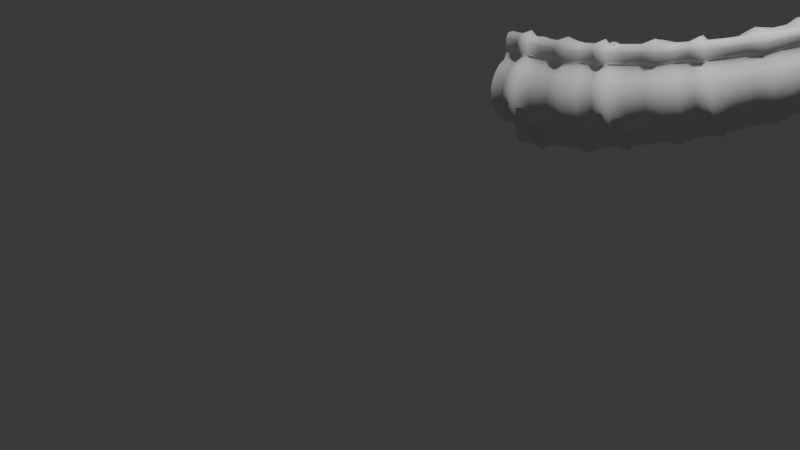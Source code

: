 # Source: 1.blend  (saved by Blender 4.4.30; exported with 4.5.12 LTS)
import bpy
from mathutils import Matrix  # noqa: F401  (used for matrix-valued properties, if any)

bpy.ops.wm.read_factory_settings(use_empty=True)
scene = bpy.context.scene
scene.name = 'Scene'

# ---- collections
col_collection = bpy.data.collections.new('Collection'); scene.collection.children.link(col_collection)

# ---- world
world_world = bpy.data.worlds.new('World'); scene.world = world_world
world_world.use_nodes = True; world_world.node_tree.nodes.clear()
_N = world_world.node_tree.nodes; _L = world_world.node_tree.links
n0 = _N.new('ShaderNodeOutputWorld'); n0.name = 'World Output'; n0.location = (300, 300)
n1 = _N.new('ShaderNodeBackground'); n1.name = 'Background'; n1.location = (10, 300)
n1.inputs[0].default_value = (0.05088, 0.05088, 0.05088, 1.0)
_L.new(n1.outputs[0], n0.inputs[0])
n0.is_active_output = True
world_world.color = (0.05088, 0.05088, 0.05088)
world_world.sun_shadow_jitter_overblur = 0.0

# ---- cameras
cam_camera = bpy.data.cameras.new('Camera')
cam_camera.clip_end = 100.0
cam_camera.ortho_scale = 7.314

# ---- lights
light_light = bpy.data.lights.new('Light', 'POINT')
light_light.energy = 1000.0
light_light.shadow_soft_size = 0.1

# ---- meshes
me_cylinder = bpy.data.meshes.new('Cylinder')
me_cylinder.from_pydata([(1.0, -0.1437, 0.8138), (-1.0, -0.1437, 0.8138), (-1.0, 1.0, 0.0), (1.0, 1.0, 0.0), (-1.0, 0.9808, -0.1951), (1.0, 0.9808, -0.1951), (-1.0, 0.9239, -0.3827), (1.0, 0.9239, -0.3827), (-1.0, 0.8315, -0.5556), (1.0, 0.8315, -0.5556), (-1.0, 0.7071, -0.7071), (1.0, 0.7071, -0.7071), (-1.0, 0.5556, -0.8315), (1.0, 0.5556, -0.8315), (-1.0, 0.3827, -0.9239), (1.0, 0.3827, -0.9239), (-1.0, 0.1951, -0.9808), (1.0, 0.1951, -0.9808), (-1.0, -0.2393, -0.6628), (1.0, -0.2393, -0.6628), (-1.0, -0.3988, -0.5968), (1.0, -0.3988, -0.5968), (-1.0, -0.5075, -0.5075), (1.0, -0.5075, -0.5075), (-1.0, -0.5968, -0.3988), (1.0, -0.5968, -0.3988), (-1.0, -0.6631, -0.2747), (1.0, -0.6631, -0.2747), (-1.0, -0.7039, -0.14), (1.0, -0.7039, -0.14), (-1.0, -0.7177, 5.381e-09), (1.0, -0.7177, 5.381e-09), (-1.0, -0.7039, 0.14), (1.0, -0.7039, 0.14), (-1.0, -0.6631, 0.2747), (1.0, -0.6631, 0.2747), (-1.0, -0.5968, 0.3988), (1.0, -0.5968, 0.3988), (-1.0, -0.5075, 0.5075), (1.0, -0.5075, 0.5075), (-1.0, -0.3988, 0.5968), (1.0, -0.3988, 0.5968), (-1.0, -0.2393, 0.6628), (1.0, -0.2393, 0.6628), (-1.0, 0.1951, 0.9808), (1.0, 0.1951, 0.9808), (-1.0, 0.3827, 0.9239), (1.0, 0.3827, 0.9239), (-1.0, 0.5556, 0.8315), (1.0, 0.5556, 0.8315), (-1.0, 0.7071, 0.7071), (1.0, 0.7071, 0.7071), (-1.0, 0.8315, 0.5556), (1.0, 0.8315, 0.5556), (-1.0, 0.9239, 0.3827), (1.0, 0.9239, 0.3827), (-1.0, 0.9808, 0.1951), (1.0, 0.9808, 0.1951), (-1.0, -0.1437, -0.8138), (1.0, -0.1437, -0.8138), (-1.0, 0.06235, -1.158), (-1.0, -0.06235, -1.158), (1.0, -0.06235, -1.158), (1.0, 0.06235, -1.158), (-1.0, -0.1327, -1.064), (-1.0, -0.1645, -0.8814), (1.0, -0.1645, -0.8814), (1.0, -0.1327, -1.064), (-1.0, -0.1645, 0.8814), (-1.0, -0.1327, 1.064), (1.0, -0.1327, 1.064), (1.0, -0.1645, 0.8814), (-1.0, -0.06235, 1.158), (-1.0, 0.06235, 1.158), (1.0, 0.06235, 1.158), (1.0, -0.06235, 1.158), (-0.3682, 0.1951, -0.9808), (0.3682, 0.1951, -0.9808), (-5.96e-08, 0.1951, -0.9808), (-0.3682, 0.3827, -0.9239), (0.3682, 0.3827, -0.9239), (0.6477, -0.2357, -0.8261), (-0.3682, 0.5556, -0.8315), (0.3682, 0.5556, -0.8315), (0.6477, -0.4465, -0.6764), (-0.3682, 0.7071, -0.7071), (0.3682, 0.7071, -0.7071), (0.6477, -0.2991, -0.7338), (-0.3682, 0.8315, -0.5556), (0.3682, 0.8315, -0.5556), (0.6477, 1.072, 0.2132), (-0.3682, 0.9239, -0.3827), (0.3682, 0.9239, -0.3827), (0.6477, 1.093, -2.213e-10), (-0.3682, 0.9808, -0.1951), (0.3682, 0.9808, -0.1951), (0.6477, 1.072, -0.2132), (0.3682, 1.0, 0.0), (-0.3682, 1.0, 0.0), (0.6477, 1.01, -0.4182), (-0.3682, -0.2393, -0.6628), (0.3682, -0.2393, -0.6628), (-5.96e-08, -0.2393, -0.6628), (-0.3682, -0.3988, -0.5968), (0.3682, -0.3988, -0.5968), (0.0, -0.3988, -0.5968), (-0.3682, -0.5075, -0.5075), (0.3682, -0.5075, -0.5075), (-5.96e-08, -0.5075, -0.5075), (-0.3682, -0.5968, -0.3988), (0.3682, -0.5968, -0.3988), (0.0, -0.5968, -0.3988), (-0.3682, -0.6631, -0.2747), (0.3682, -0.6631, -0.2747), (0.0, -0.6631, -0.2747), (-0.3682, -0.7039, -0.14), (0.3682, -0.7039, -0.14), (0.0, -0.7039, -0.14), (-0.3682, -0.7177, 5.381e-09), (0.3682, -0.7177, 5.381e-09), (0.0, -0.7177, 5.381e-09), (-0.3682, -0.7039, 0.14), (0.3682, -0.7039, 0.14), (0.0, -0.7039, 0.14), (-0.3682, -0.6631, 0.2747), (0.3682, -0.6631, 0.2747), (0.0, -0.6631, 0.2747), (-0.3682, -0.5968, 0.3988), (0.3682, -0.5968, 0.3988), (0.0, -0.5968, 0.3988), (-0.3682, -0.5075, 0.5075), (0.3682, -0.5075, 0.5075), (0.0, -0.5075, 0.5075), (-0.3682, -0.3988, 0.5968), (0.3682, -0.3988, 0.5968), (0.0, -0.3988, 0.5968), (-0.3682, -0.2393, 0.6628), (0.3682, -0.2393, 0.6628), (0.0, -0.2393, 0.6628), (-0.3682, 0.1951, 0.9808), (0.3682, 0.1951, 0.9808), (0.0, 0.1951, 0.9808), (-0.3682, -0.1437, -0.8138), (0.3682, -0.1437, -0.8138), (-5.96e-08, -0.1437, -0.8138), (-0.3682, 0.3827, 0.9239), (0.3682, 0.3827, 0.9239), (0.6477, 0.9087, -0.6072), (-0.3682, 0.5556, 0.8315), (0.3682, 0.5556, 0.8315), (0.6477, 0.7728, -0.7728), (-0.3682, 0.7071, 0.7071), (0.3682, 0.7071, 0.7071), (0.6477, 0.6072, -0.9087), (0.3682, -0.1437, 0.8138), (-0.3682, -0.1437, 0.8138), (0.0, -0.1437, 0.8138), (-0.3682, 0.8315, 0.5556), (0.3682, 0.8315, 0.5556), (0.6477, 0.4182, -1.01), (-0.3682, 0.9239, 0.3827), (0.3682, 0.9239, 0.3827), (0.6477, 0.1039, -1.241), (-0.3682, 0.9808, 0.1951), (0.3682, 0.9808, 0.1951), (0.6477, 0.2484, -1.057), (0.3682, -0.06235, -1.158), (-0.3682, -0.06235, -1.158), (-5.96e-08, -0.06235, -1.158), (0.3682, 0.06235, -1.158), (-0.3682, 0.06235, -1.158), (0.0, 0.06235, -1.158), (0.3682, -0.1645, -0.8814), (-0.3682, -0.1645, -0.8814), (-5.96e-08, -0.1645, -0.8814), (-0.3682, -0.1327, -1.064), (0.3682, -0.1327, -1.064), (0.0, -0.1327, -1.064), (0.3682, -0.1327, 1.064), (-0.3682, -0.1327, 1.064), (0.0, -0.1327, 1.064), (-0.3682, -0.1645, 0.8814), (0.3682, -0.1645, 0.8814), (5.96e-08, -0.1645, 0.8814), (0.3682, 0.06235, 1.158), (-0.3682, 0.06235, 1.158), (0.0, 0.06235, 1.158), (-0.3682, -0.06235, 1.158), (0.3682, -0.06235, 1.158), (5.96e-08, -0.06235, 1.158), (-0.1894, 0.3515, -0.8485), (0.1894, 0.3515, -0.8485), (-5.811e-08, 0.2139, -0.9485), (-0.1894, 0.5103, -0.7637), (0.1894, 0.5103, -0.7637), (-0.1894, 0.6494, -0.6494), (0.1894, 0.6494, -0.6494), (-0.1894, 0.7637, -0.5103), (0.1894, 0.7637, -0.5103), (-0.1894, 0.8485, -0.3515), (0.1894, 0.8485, -0.3515), (-0.1894, 0.9008, -0.1792), (0.1894, 0.9008, -0.1792), (0.1894, 0.9185, 7.773e-10), (-0.1894, 0.9185, 7.773e-10), (0.1894, 0.3515, 0.8485), (-0.1894, 0.3515, 0.8485), (-1.491e-09, 0.2139, 0.9485), (-0.1894, 0.5103, 0.7637), (0.1894, 0.5103, 0.7637), (-0.1894, 0.6494, 0.6494), (0.1894, 0.6494, 0.6494), (-0.1894, 0.7637, 0.5103), (0.1894, 0.7637, 0.5103), (-0.1894, 0.8485, 0.3515), (0.1894, 0.8485, 0.3515), (-0.1894, 0.9008, 0.1792), (0.1894, 0.9008, 0.1792), (0.6477, -0.5732, -0.5732), (0.6477, -0.674, -0.4503), (0.6477, -0.7489, -0.3102), (0.6477, -0.795, -0.1581), (0.6477, -0.8106, 4.496e-09), (0.6477, -0.795, 0.1581), (0.6477, -0.7489, 0.3102), (0.6477, -0.674, 0.4503), (0.6477, -0.5732, 0.5732), (0.6477, -0.4465, 0.6764), (0.6477, -0.2991, 0.7338), (0.6477, -0.2357, 0.8261), (0.6477, 0.2484, 1.057), (0.6477, 0.4182, 1.01), (0.6477, 0.1039, 1.241), (0.6477, -0.2572, -0.8755), (0.6477, 0.6072, 0.9087), (0.6477, 0.7728, 0.7728), (0.6477, 0.9087, 0.6072), (0.6477, -0.2572, 0.8755), (0.6477, 1.01, 0.4182), (0.6477, -0.1039, -1.241), (0.6477, -0.218, -1.101), (0.6477, -0.218, 1.101), (0.6477, -0.1039, 1.241), (-0.6841, 0.3827, -0.9239), (-0.6841, 0.1951, -0.9808), (-0.6841, 0.06235, -1.158), (-0.6841, 0.5556, -0.8315), (-0.6841, 0.7071, -0.7071), (-0.6841, 0.8315, -0.5556), (-0.6841, 0.9239, -0.3827), (-0.6841, 0.9808, -0.1951), (-0.6841, 1.0, 0.0), (-0.6841, 0.9808, 0.1951), (-0.6841, -0.1437, -0.8138), (-0.6841, -0.2393, -0.6628), (-0.6841, -0.3988, -0.5968), (-0.6841, -0.5075, -0.5075), (-0.6841, -0.5968, -0.3988), (-0.6841, -0.6631, -0.2747), (-0.6841, -0.7039, -0.14), (-0.6841, -0.7177, 5.381e-09), (-0.6841, -0.7039, 0.14), (-0.6841, -0.6631, 0.2747), (-0.6841, -0.5968, 0.3988), (-0.6841, -0.5075, 0.5075), (-0.6841, -0.3988, 0.5968), (-0.6841, -0.2393, 0.6628), (-0.6841, -0.1437, 0.8138), (-0.6841, 0.06235, 1.158), (-0.6841, 0.1951, 0.9808), (-0.6841, 0.3827, 0.9239), (-0.6841, -0.1645, -0.8814), (-0.6841, 0.5556, 0.8315), (-0.6841, 0.7071, 0.7071), (-0.6841, 0.8315, 0.5556), (-0.6841, -0.1645, 0.8814), (-0.6841, 0.9239, 0.3827), (-0.6841, -0.06235, -1.158), (-0.6841, -0.1327, -1.064), (-0.6841, -0.1327, 1.064), (-0.6841, -0.06235, 1.158), (-0.4322, 0.4182, -1.01), (-0.4322, 0.6072, -0.9087), (-0.4322, 0.7728, -0.7728), (-0.4322, 0.9087, -0.6072), (-0.4322, 1.01, -0.4182), (-0.4322, 1.072, -0.2132), (-0.4322, 1.093, -1.328e-09), (-0.4322, 1.072, 0.2132), (-0.4322, -0.2357, -0.8261), (-0.4322, 0.1039, 1.241), (-0.4322, -0.2572, -0.8755), (-0.4322, -0.1039, -1.241), (-0.4322, -0.218, 1.101), (-0.4322, 0.2484, -1.057), (-0.4322, 0.1039, -1.241), (-0.4322, -0.2991, -0.7338), (-0.4322, -0.4465, -0.6764), (-0.4322, -0.5732, -0.5732), (-0.4322, -0.674, -0.4503), (-0.4322, -0.7489, -0.3102), (-0.4322, -0.795, -0.1581), (-0.4322, -0.8106, 2.505e-09), (-0.4322, -0.795, 0.1581), (-0.4322, -0.7489, 0.3102), (-0.4322, -0.674, 0.4503), (-0.4322, -0.5732, 0.5732), (-0.4322, -0.4465, 0.6764), (-0.4322, -0.2991, 0.7338), (-0.4322, -0.2357, 0.8261), (-0.4322, 0.2484, 1.057), (-0.4322, 0.4182, 1.01), (-0.4322, 0.6072, 0.9087), (-0.4322, 0.7728, 0.7728), (-0.4322, 0.9087, 0.6072), (-0.4322, -0.2572, 0.8755), (-0.4322, 1.01, 0.4182), (-0.4322, -0.218, -1.101), (-0.4322, -0.1039, 1.241)], [], [(90, 57, 3, 93), (287, 98, 94, 286), (286, 94, 91, 285), (285, 91, 88, 284), (284, 88, 85, 283), (283, 85, 82, 282), (282, 82, 79, 281), (239, 166, 169, 162), (311, 145, 148, 312), (297, 103, 106, 298), (289, 142, 100, 296), (218, 23, 25, 219), (298, 106, 109, 299), (299, 109, 112, 300), (300, 112, 115, 301), (301, 115, 118, 302), (302, 118, 121, 303), (303, 121, 124, 304), (305, 127, 130, 306), (306, 130, 133, 307), (307, 133, 136, 308), (308, 136, 155, 309), (241, 178, 182, 237), (291, 173, 142, 289), (159, 15, 17, 165), (310, 139, 145, 311), (312, 148, 151, 313), (313, 151, 157, 314), (309, 155, 181, 315), (316, 160, 163, 288), (314, 157, 160, 316), (292, 167, 175, 317), (288, 163, 98, 287), (290, 185, 139, 310), (239, 62, 67, 240), (233, 172, 176, 240), (241, 70, 75, 242), (232, 184, 188, 242), (294, 76, 170, 295), (268, 73, 72, 280), (293, 179, 187, 318), (271, 65, 64, 278), (228, 43, 0, 229), (87, 19, 21, 84), (238, 55, 57, 90), (229, 0, 71, 237), (236, 53, 55, 238), (235, 51, 53, 236), (234, 49, 51, 235), (231, 47, 49, 234), (232, 74, 45, 230), (230, 45, 47, 231), (279, 69, 68, 275), (227, 41, 43, 228), (226, 39, 41, 227), (225, 37, 39, 226), (224, 35, 37, 225), (304, 124, 127, 305), (223, 33, 35, 224), (222, 31, 33, 223), (221, 29, 31, 222), (220, 27, 29, 221), (219, 25, 27, 220), (84, 21, 23, 218), (81, 59, 19, 87), (296, 100, 103, 297), (233, 66, 59, 81), (277, 61, 60, 245), (165, 17, 63, 162), (153, 13, 15, 159), (150, 11, 13, 153), (147, 9, 11, 150), (99, 7, 9, 147), (96, 5, 7, 99), (93, 3, 5, 96), (77, 169, 171, 78), (78, 171, 170, 76), (185, 187, 189, 186), (186, 189, 188, 184), (179, 181, 183, 180), (180, 183, 182, 178), (173, 175, 177, 174), (174, 177, 176, 172), (167, 170, 171, 168), (168, 171, 169, 166), (137, 154, 156, 138), (138, 156, 155, 136), (216, 204, 98, 163), (140, 146, 205, 207, 141), (214, 216, 163, 160), (97, 93, 96, 95), (154, 182, 183, 156), (156, 183, 181, 155), (212, 214, 160, 157), (161, 164, 217, 215), (210, 212, 157, 151), (158, 161, 215, 213), (208, 210, 151, 148), (152, 158, 213, 211), (206, 208, 148, 145), (141, 207, 206, 145, 139), (146, 149, 209, 205), (149, 152, 211, 209), (184, 140, 141, 186), (186, 141, 139, 185), (178, 188, 189, 180), (180, 189, 187, 179), (134, 137, 138, 135), (135, 138, 136, 133), (131, 134, 135, 132), (132, 135, 133, 130), (128, 131, 132, 129), (129, 132, 130, 127), (125, 128, 129, 126), (126, 129, 127, 124), (122, 125, 126, 123), (123, 126, 124, 121), (119, 122, 123, 120), (120, 123, 121, 118), (116, 119, 120, 117), (117, 120, 118, 115), (113, 116, 117, 114), (114, 117, 115, 112), (110, 113, 114, 111), (111, 114, 112, 109), (107, 110, 111, 108), (108, 111, 109, 106), (104, 107, 108, 105), (105, 108, 106, 103), (101, 104, 105, 102), (102, 105, 103, 100), (143, 101, 102, 144), (144, 102, 100, 142), (172, 143, 144, 174), (174, 144, 142, 173), (166, 176, 177, 168), (168, 177, 175, 167), (190, 192, 78, 76, 79), (193, 190, 79, 82), (80, 77, 78, 192, 191), (86, 83, 194, 196), (195, 193, 82, 85), (89, 86, 196, 198), (197, 195, 85, 88), (92, 89, 198, 200), (199, 197, 88, 91), (95, 92, 200, 202), (201, 199, 91, 94), (97, 95, 202, 203), (204, 201, 94, 98), (164, 97, 203, 217), (281, 79, 76, 294), (190, 191, 192), (205, 206, 207), (204, 216, 217, 203), (216, 214, 215, 217), (214, 212, 213, 215), (212, 210, 211, 213), (210, 208, 209, 211), (208, 206, 205, 209), (190, 193, 194, 191), (193, 195, 196, 194), (195, 197, 198, 196), (197, 199, 200, 198), (199, 201, 202, 200), (201, 204, 203, 202), (83, 80, 191, 194), (95, 96, 99, 92), (92, 99, 147, 89), (89, 147, 150, 86), (86, 150, 153, 83), (83, 153, 159, 80), (77, 165, 162, 169), (172, 233, 81, 143), (143, 81, 87, 101), (104, 84, 218, 107), (110, 219, 220, 113), (113, 220, 221, 116), (116, 221, 222, 119), (119, 222, 223, 122), (122, 223, 224, 125), (125, 224, 225, 128), (128, 225, 226, 131), (131, 226, 227, 134), (134, 227, 228, 137), (140, 230, 231, 146), (184, 232, 230, 140), (146, 231, 234, 149), (149, 234, 235, 152), (152, 235, 236, 158), (158, 236, 238, 161), (154, 229, 237, 182), (161, 238, 90, 164), (101, 87, 84, 104), (137, 228, 229, 154), (74, 232, 242, 75), (178, 241, 242, 188), (66, 233, 240, 67), (166, 239, 240, 176), (80, 159, 165, 77), (70, 241, 237, 71), (107, 218, 219, 110), (62, 239, 162, 63), (164, 90, 93, 97), (14, 243, 244, 16), (292, 277, 245, 295), (18, 254, 255, 20), (34, 262, 263, 36), (293, 279, 275, 315), (291, 271, 278, 317), (69, 279, 280, 72), (290, 268, 280, 318), (16, 244, 245, 60), (73, 268, 269, 44), (56, 252, 251, 2), (61, 277, 278, 64), (52, 274, 276, 54), (54, 276, 252, 56), (1, 267, 275, 68), (50, 273, 274, 52), (48, 272, 273, 50), (44, 269, 270, 46), (65, 271, 253, 58), (42, 266, 267, 1), (40, 265, 266, 42), (38, 264, 265, 40), (36, 263, 264, 38), (32, 261, 262, 34), (30, 260, 261, 32), (28, 259, 260, 30), (26, 258, 259, 28), (24, 257, 258, 26), (22, 256, 257, 24), (58, 253, 254, 18), (20, 255, 256, 22), (46, 270, 272, 48), (12, 246, 243, 14), (10, 247, 246, 12), (8, 248, 247, 10), (6, 249, 248, 8), (4, 250, 249, 6), (2, 251, 250, 4), (185, 290, 318, 187), (173, 291, 317, 175), (179, 293, 315, 181), (167, 292, 295, 170), (243, 281, 294, 244), (254, 296, 297, 255), (262, 304, 305, 263), (279, 293, 318, 280), (244, 294, 295, 245), (268, 290, 310, 269), (252, 288, 287, 251), (277, 292, 317, 278), (274, 314, 316, 276), (276, 316, 288, 252), (267, 309, 315, 275), (273, 313, 314, 274), (272, 312, 313, 273), (269, 310, 311, 270), (271, 291, 289, 253), (266, 308, 309, 267), (265, 307, 308, 266), (264, 306, 307, 265), (263, 305, 306, 264), (261, 303, 304, 262), (260, 302, 303, 261), (259, 301, 302, 260), (258, 300, 301, 259), (257, 299, 300, 258), (256, 298, 299, 257), (253, 289, 296, 254), (255, 297, 298, 256), (270, 311, 312, 272), (246, 282, 281, 243), (247, 283, 282, 246), (248, 284, 283, 247), (249, 285, 284, 248), (250, 286, 285, 249), (251, 287, 286, 250)])
me_cylinder.polygons.foreach_set('use_smooth', [True] * 280)
_uv = me_cylinder.uv_layers.new(name='UVMap')
_uv.uv.foreach_set('vector', [0.03125, 0.9119, 0.03125, 1.0, 0.0, 1.0, 0.0, 0.9119, 1.0, 0.642, 1.0, 0.658, 0.9688, 0.658, 0.9688, 0.642, 0.9688, 0.642, 0.9688, 0.658, 0.9375, 0.658, 0.9375, 0.642, 0.9375, 0.642, 0.9375, 0.658, 0.9062, 0.658, 0.9063, 0.642, 0.9063, 0.642, 0.9062, 0.658, 0.875, 0.658, 0.875, 0.642, 0.875, 0.642, 0.875, 0.658, 0.8438, 0.658, 0.8438, 0.642, 0.8438, 0.642, 0.8438, 0.658, 0.8125, 0.658, 0.8125, 0.642, 0.74, 0.9119, 0.74, 0.842, 0.76, 0.842, 0.76, 0.9119, 0.1875, 0.642, 0.1875, 0.658, 0.1562, 0.658, 0.1562, 0.642, 0.6562, 0.642, 0.6562, 0.658, 0.625, 0.658, 0.625, 0.642, 0.7031, 0.642, 0.7031, 0.658, 0.6875, 0.658, 0.6875, 0.642, 0.625, 0.9119, 0.625, 1.0, 0.5938, 1.0, 0.5938, 0.9119, 0.625, 0.642, 0.625, 0.658, 0.5938, 0.658, 0.5938, 0.642, 0.5938, 0.642, 0.5938, 0.658, 0.5625, 0.658, 0.5625, 0.642, 0.5625, 0.642, 0.5625, 0.658, 0.5312, 0.658, 0.5312, 0.642, 0.5312, 0.642, 0.5312, 0.658, 0.5, 0.658, 0.5, 0.642, 0.5, 0.642, 0.5, 0.658, 0.4688, 0.658, 0.4688, 0.642, 0.4688, 0.642, 0.4688, 0.658, 0.4375, 0.658, 0.4375, 0.642, 0.4062, 0.642, 0.4062, 0.658, 0.375, 0.658, 0.375, 0.642, 0.375, 0.642, 0.375, 0.658, 0.3438, 0.658, 0.3438, 0.642, 0.3438, 0.642, 0.3438, 0.658, 0.3125, 0.658, 0.3125, 0.642, 0.3125, 0.642, 0.3125, 0.658, 0.2969, 0.658, 0.2969, 0.642, 0.2713, 0.9119, 0.2713, 0.842, 0.2906, 0.842, 0.2906, 0.9119, 0.7094, 0.642, 0.7094, 0.658, 0.7031, 0.658, 0.7031, 0.642, 0.8125, 0.9119, 0.8125, 1.0, 0.7812, 1.0, 0.7812, 0.9119, 0.2188, 0.642, 0.2188, 0.658, 0.1875, 0.658, 0.1875, 0.642, 0.1562, 0.642, 0.1562, 0.658, 0.125, 0.658, 0.125, 0.642, 0.125, 0.642, 0.125, 0.658, 0.09375, 0.658, 0.09375, 0.642, 0.2969, 0.642, 0.2969, 0.658, 0.2906, 0.658, 0.2906, 0.642, 0.0625, 0.642, 0.0625, 0.658, 0.03125, 0.658, 0.03125, 0.642, 0.09375, 0.642, 0.09375, 0.658, 0.0625, 0.658, 0.0625, 0.642, 0.74, 0.642, 0.74, 0.658, 0.7287, 0.658, 0.7287, 0.642, 0.03125, 0.642, 0.03125, 0.658, 0.0, 0.658, 0.0, 0.642, 0.24, 0.642, 0.24, 0.658, 0.2188, 0.658, 0.2188, 0.642, 0.74, 0.9119, 0.74, 1.0, 0.7287, 1.0, 0.7287, 0.9119, 0.7094, 0.9119, 0.7094, 0.842, 0.7287, 0.842, 0.7287, 0.9119, 0.2713, 0.9119, 0.2713, 1.0, 0.26, 1.0, 0.26, 0.9119, 0.24, 0.9119, 0.24, 0.842, 0.26, 0.842, 0.26, 0.9119, 0.7813, 0.642, 0.7812, 0.658, 0.76, 0.658, 0.76, 0.642, 0.24, 0.579, 0.24, 0.5, 0.26, 0.5, 0.26, 0.579, 0.2713, 0.642, 0.2713, 0.658, 0.26, 0.658, 0.26, 0.642, 0.7094, 0.579, 0.7094, 0.5, 0.7287, 0.5, 0.7287, 0.579, 0.3125, 0.9119, 0.3125, 1.0, 0.2969, 1.0, 0.2969, 0.9119, 0.6875, 0.9119, 0.6875, 1.0, 0.6562, 1.0, 0.6562, 0.9119, 0.0625, 0.9119, 0.0625, 1.0, 0.03125, 1.0, 0.03125, 0.9119, 0.2969, 0.9119, 0.2969, 1.0, 0.2906, 1.0, 0.2906, 0.9119, 0.09375, 0.9119, 0.09375, 1.0, 0.0625, 1.0, 0.0625, 0.9119, 0.125, 0.9119, 0.125, 1.0, 0.09375, 1.0, 0.09375, 0.9119, 0.1562, 0.9119, 0.1562, 1.0, 0.125, 1.0, 0.125, 0.9119, 0.1875, 0.9119, 0.1875, 1.0, 0.1562, 1.0, 0.1562, 0.9119, 0.24, 0.9119, 0.24, 1.0, 0.2188, 1.0, 0.2188, 0.9119, 0.2188, 0.9119, 0.2188, 1.0, 0.1875, 1.0, 0.1875, 0.9119, 0.2713, 0.579, 0.2713, 0.5, 0.2906, 0.5, 0.2906, 0.579, 0.3438, 0.9119, 0.3438, 1.0, 0.3125, 1.0, 0.3125, 0.9119, 0.375, 0.9119, 0.375, 1.0, 0.3438, 1.0, 0.3438, 0.9119, 0.4062, 0.9119, 0.4062, 1.0, 0.375, 1.0, 0.375, 0.9119, 0.4375, 0.9119, 0.4375, 1.0, 0.4062, 1.0, 0.4062, 0.9119, 0.4375, 0.642, 0.4375, 0.658, 0.4062, 0.658, 0.4062, 0.642, 0.4688, 0.9119, 0.4688, 1.0, 0.4375, 1.0, 0.4375, 0.9119, 0.5, 0.9119, 0.5, 1.0, 0.4688, 1.0, 0.4688, 0.9119, 0.5312, 0.9119, 0.5312, 1.0, 0.5, 1.0, 0.5, 0.9119, 0.5625, 0.9119, 0.5625, 1.0, 0.5312, 1.0, 0.5312, 0.9119, 0.5938, 0.9119, 0.5938, 1.0, 0.5625, 1.0, 0.5625, 0.9119, 0.6562, 0.9119, 0.6562, 1.0, 0.625, 1.0, 0.625, 0.9119, 0.7031, 0.9119, 0.7031, 1.0, 0.6875, 1.0, 0.6875, 0.9119, 0.6875, 0.642, 0.6875, 0.658, 0.6562, 0.658, 0.6562, 0.642, 0.7094, 0.9119, 0.7094, 1.0, 0.7031, 1.0, 0.7031, 0.9119, 0.74, 0.579, 0.74, 0.5, 0.76, 0.5, 0.76, 0.579, 0.7812, 0.9119, 0.7812, 1.0, 0.76, 1.0, 0.76, 0.9119, 0.8438, 0.9119, 0.8438, 1.0, 0.8125, 1.0, 0.8125, 0.9119, 0.875, 0.9119, 0.875, 1.0, 0.8438, 1.0, 0.8438, 0.9119, 0.9062, 0.9119, 0.9062, 1.0, 0.875, 1.0, 0.875, 0.9119, 0.9375, 0.9119, 0.9375, 1.0, 0.9062, 1.0, 0.9062, 0.9119, 0.9688, 0.9119, 0.9688, 1.0, 0.9375, 1.0, 0.9375, 0.9119, 1.0, 0.9119, 1.0, 1.0, 0.9688, 1.0, 0.9688, 0.9119, 0.7812, 0.842, 0.76, 0.842, 0.76, 0.75, 0.7812, 0.75, 0.7812, 0.75, 0.76, 0.75, 0.76, 0.658, 0.7812, 0.658, 0.24, 0.658, 0.26, 0.658, 0.26, 0.75, 0.24, 0.75, 0.24, 0.75, 0.26, 0.75, 0.26, 0.842, 0.24, 0.842, 0.2713, 0.658, 0.2906, 0.658, 0.2906, 0.75, 0.2713, 0.75, 0.2713, 0.75, 0.2906, 0.75, 0.2906, 0.842, 0.2713, 0.842, 0.7094, 0.658, 0.7287, 0.658, 0.7287, 0.75, 0.7094, 0.75, 0.7094, 0.75, 0.7287, 0.75, 0.7287, 0.842, 0.7094, 0.842, 0.74, 0.658, 0.76, 0.658, 0.76, 0.75, 0.74, 0.75, 0.74, 0.75, 0.76, 0.75, 0.76, 0.842, 0.74, 0.842, 0.3125, 0.842, 0.2969, 0.842, 0.2969, 0.75, 0.3125, 0.75, 0.3125, 0.75, 0.2969, 0.75, 0.2969, 0.658, 0.3125, 0.658, 0.03125, 0.7027, 0.0, 0.7027, 0.0, 0.658, 0.03125, 0.658, 0.2188, 0.842, 0.1875, 0.842, 0.1875, 0.7973, 0.214, 0.75, 0.2188, 0.75, 0.0625, 0.7027, 0.03125, 0.7027, 0.03125, 0.658, 0.0625, 0.658, 1.0, 0.842, 1.0, 0.9119, 0.9688, 0.9119, 0.9688, 0.842, 0.2969, 0.842, 0.2906, 0.842, 0.2906, 0.75, 0.2969, 0.75, 0.2969, 0.75, 0.2906, 0.75, 0.2906, 0.658, 0.2969, 0.658, 0.09375, 0.7027, 0.0625, 0.7027, 0.0625, 0.658, 0.09375, 0.658, 0.0625, 0.842, 0.03125, 0.842, 0.03125, 0.7973, 0.0625, 0.7973, 0.125, 0.7027, 0.09375, 0.7027, 0.09375, 0.658, 0.125, 0.658, 0.09375, 0.842, 0.0625, 0.842, 0.0625, 0.7973, 0.09375, 0.7973, 0.1562, 0.7027, 0.125, 0.7027, 0.125, 0.658, 0.1562, 0.658, 0.125, 0.842, 0.09375, 0.842, 0.09375, 0.7973, 0.125, 0.7973, 0.1875, 0.7027, 0.1562, 0.7027, 0.1562, 0.658, 0.1875, 0.658, 0.2188, 0.75, 0.214, 0.75, 0.1875, 0.7027, 0.1875, 0.658, 0.2188, 0.658, 0.1875, 0.842, 0.1562, 0.842, 0.1562, 0.7973, 0.1875, 0.7973, 0.1562, 0.842, 0.125, 0.842, 0.125, 0.7973, 0.1562, 0.7973, 0.24, 0.842, 0.2188, 0.842, 0.2188, 0.75, 0.24, 0.75, 0.24, 0.75, 0.2188, 0.75, 0.2188, 0.658, 0.24, 0.658, 0.2713, 0.842, 0.26, 0.842, 0.26, 0.75, 0.2713, 0.75, 0.2713, 0.75, 0.26, 0.75, 0.26, 0.658, 0.2713, 0.658, 0.3438, 0.842, 0.3125, 0.842, 0.3125, 0.75, 0.3438, 0.75, 0.3438, 0.75, 0.3125, 0.75, 0.3125, 0.658, 0.3438, 0.658, 0.375, 0.842, 0.3438, 0.842, 0.3438, 0.75, 0.375, 0.75, 0.375, 0.75, 0.3438, 0.75, 0.3438, 0.658, 0.375, 0.658, 0.4062, 0.842, 0.375, 0.842, 0.375, 0.75, 0.4062, 0.75, 0.4062, 0.75, 0.375, 0.75, 0.375, 0.658, 0.4062, 0.658, 0.4375, 0.842, 0.4062, 0.842, 0.4062, 0.75, 0.4375, 0.75, 0.4375, 0.75, 0.4062, 0.75, 0.4062, 0.658, 0.4375, 0.658, 0.4688, 0.842, 0.4375, 0.842, 0.4375, 0.75, 0.4688, 0.75, 0.4688, 0.75, 0.4375, 0.75, 0.4375, 0.658, 0.4688, 0.658, 0.5, 0.842, 0.4688, 0.842, 0.4688, 0.75, 0.5, 0.75, 0.5, 0.75, 0.4688, 0.75, 0.4688, 0.658, 0.5, 0.658, 0.5312, 0.842, 0.5, 0.842, 0.5, 0.75, 0.5312, 0.75, 0.5312, 0.75, 0.5, 0.75, 0.5, 0.658, 0.5312, 0.658, 0.5625, 0.842, 0.5312, 0.842, 0.5312, 0.75, 0.5625, 0.75, 0.5625, 0.75, 0.5312, 0.75, 0.5312, 0.658, 0.5625, 0.658, 0.5938, 0.842, 0.5625, 0.842, 0.5625, 0.75, 0.5938, 0.75, 0.5938, 0.75, 0.5625, 0.75, 0.5625, 0.658, 0.5938, 0.658, 0.625, 0.842, 0.5938, 0.842, 0.5938, 0.75, 0.625, 0.75, 0.625, 0.75, 0.5938, 0.75, 0.5938, 0.658, 0.625, 0.658, 0.6562, 0.842, 0.625, 0.842, 0.625, 0.75, 0.6562, 0.75, 0.6562, 0.75, 0.625, 0.75, 0.625, 0.658, 0.6562, 0.658, 0.6875, 0.842, 0.6562, 0.842, 0.6562, 0.75, 0.6875, 0.75, 0.6875, 0.75, 0.6562, 0.75, 0.6562, 0.658, 0.6875, 0.658, 0.7031, 0.842, 0.6875, 0.842, 0.6875, 0.75, 0.7031, 0.75, 0.7031, 0.75, 0.6875, 0.75, 0.6875, 0.658, 0.7031, 0.658, 0.7094, 0.842, 0.7031, 0.842, 0.7031, 0.75, 0.7094, 0.75, 0.7094, 0.75, 0.7031, 0.75, 0.7031, 0.658, 0.7094, 0.658, 0.74, 0.842, 0.7287, 0.842, 0.7287, 0.75, 0.74, 0.75, 0.74, 0.75, 0.7287, 0.75, 0.7287, 0.658, 0.74, 0.658, 0.8125, 0.7027, 0.786, 0.75, 0.7812, 0.75, 0.7812, 0.658, 0.8125, 0.658, 0.8438, 0.7027, 0.8125, 0.7027, 0.8125, 0.658, 0.8438, 0.658, 0.8125, 0.842, 0.7812, 0.842, 0.7812, 0.75, 0.786, 0.75, 0.8125, 0.7973, 0.875, 0.842, 0.8438, 0.842, 0.8438, 0.7973, 0.875, 0.7973, 0.875, 0.7027, 0.8438, 0.7027, 0.8438, 0.658, 0.875, 0.658, 0.9062, 0.842, 0.875, 0.842, 0.875, 0.7973, 0.9062, 0.7973, 0.9062, 0.7027, 0.875, 0.7027, 0.875, 0.658, 0.9062, 0.658, 0.9375, 0.842, 0.9062, 0.842, 0.9062, 0.7973, 0.9375, 0.7973, 0.9375, 0.7027, 0.9062, 0.7027, 0.9062, 0.658, 0.9375, 0.658, 0.9688, 0.842, 0.9375, 0.842, 0.9375, 0.7973, 0.9688, 0.7973, 0.9688, 0.7027, 0.9375, 0.7027, 0.9375, 0.658, 0.9688, 0.658, 1.0, 0.842, 0.9688, 0.842, 0.9688, 0.7973, 1.0, 0.7973, 1.0, 0.7027, 0.9688, 0.7027, 0.9688, 0.658, 1.0, 0.658, 0.03125, 0.842, 0.0, 0.842, 0.0, 0.7973, 0.03125, 0.7973, 0.8125, 0.642, 0.8125, 0.658, 0.7812, 0.658, 0.7813, 0.642, 0.8125, 0.7027, 0.8114, 0.7812, 0.786, 0.75, 0.1875, 0.7973, 0.1886, 0.7188, 0.214, 0.75, 0.0, 0.7027, 0.03125, 0.7027, 0.03125, 0.7973, 0.0, 0.7973, 0.03125, 0.7027, 0.0625, 0.7027, 0.0625, 0.7973, 0.03125, 0.7973, 0.0625, 0.7027, 0.09375, 0.7027, 0.09375, 0.7973, 0.0625, 0.7973, 0.09375, 0.7027, 0.125, 0.7027, 0.125, 0.7973, 0.09375, 0.7973, 0.125, 0.7027, 0.1562, 0.7027, 0.1562, 0.7973, 0.125, 0.7973, 0.1562, 0.7027, 0.1875, 0.7027, 0.1875, 0.7973, 0.1562, 0.7973, 0.8125, 0.7027, 0.8438, 0.7027, 0.8438, 0.7973, 0.8125, 0.7973, 0.8438, 0.7027, 0.875, 0.7027, 0.875, 0.7973, 0.8438, 0.7973, 0.875, 0.7027, 0.9062, 0.7027, 0.9062, 0.7973, 0.875, 0.7973, 0.9062, 0.7027, 0.9375, 0.7027, 0.9375, 0.7973, 0.9062, 0.7973, 0.9375, 0.7027, 0.9688, 0.7027, 0.9688, 0.7973, 0.9375, 0.7973, 0.9688, 0.7027, 1.0, 0.7027, 1.0, 0.7973, 0.9688, 0.7973, 0.8438, 0.842, 0.8125, 0.842, 0.8125, 0.7973, 0.8438, 0.7973, 0.9688, 0.842, 0.9688, 0.9119, 0.9375, 0.9119, 0.9375, 0.842, 0.9375, 0.842, 0.9375, 0.9119, 0.9062, 0.9119, 0.9062, 0.842, 0.9062, 0.842, 0.9062, 0.9119, 0.875, 0.9119, 0.875, 0.842, 0.875, 0.842, 0.875, 0.9119, 0.8438, 0.9119, 0.8438, 0.842, 0.8438, 0.842, 0.8438, 0.9119, 0.8125, 0.9119, 0.8125, 0.842, 0.7812, 0.842, 0.7812, 0.9119, 0.76, 0.9119, 0.76, 0.842, 0.7094, 0.842, 0.7094, 0.9119, 0.7031, 0.9119, 0.7031, 0.842, 0.7031, 0.842, 0.7031, 0.9119, 0.6875, 0.9119, 0.6875, 0.842, 0.6562, 0.842, 0.6562, 0.9119, 0.625, 0.9119, 0.625, 0.842, 0.5938, 0.842, 0.5938, 0.9119, 0.5625, 0.9119, 0.5625, 0.842, 0.5625, 0.842, 0.5625, 0.9119, 0.5312, 0.9119, 0.5312, 0.842, 0.5312, 0.842, 0.5312, 0.9119, 0.5, 0.9119, 0.5, 0.842, 0.5, 0.842, 0.5, 0.9119, 0.4688, 0.9119, 0.4688, 0.842, 0.4688, 0.842, 0.4688, 0.9119, 0.4375, 0.9119, 0.4375, 0.842, 0.4375, 0.842, 0.4375, 0.9119, 0.4062, 0.9119, 0.4062, 0.842, 0.4062, 0.842, 0.4062, 0.9119, 0.375, 0.9119, 0.375, 0.842, 0.375, 0.842, 0.375, 0.9119, 0.3438, 0.9119, 0.3438, 0.842, 0.3438, 0.842, 0.3438, 0.9119, 0.3125, 0.9119, 0.3125, 0.842, 0.2188, 0.842, 0.2188, 0.9119, 0.1875, 0.9119, 0.1875, 0.842, 0.24, 0.842, 0.24, 0.9119, 0.2188, 0.9119, 0.2188, 0.842, 0.1875, 0.842, 0.1875, 0.9119, 0.1562, 0.9119, 0.1562, 0.842, 0.1562, 0.842, 0.1562, 0.9119, 0.125, 0.9119, 0.125, 0.842, 0.125, 0.842, 0.125, 0.9119, 0.09375, 0.9119, 0.09375, 0.842, 0.09375, 0.842, 0.09375, 0.9119, 0.0625, 0.9119, 0.0625, 0.842, 0.2969, 0.842, 0.2969, 0.9119, 0.2906, 0.9119, 0.2906, 0.842, 0.0625, 0.842, 0.0625, 0.9119, 0.03125, 0.9119, 0.03125, 0.842, 0.6875, 0.842, 0.6875, 0.9119, 0.6562, 0.9119, 0.6562, 0.842, 0.3125, 0.842, 0.3125, 0.9119, 0.2969, 0.9119, 0.2969, 0.842, 0.24, 1.0, 0.24, 0.9119, 0.26, 0.9119, 0.26, 1.0, 0.2713, 0.842, 0.2713, 0.9119, 0.26, 0.9119, 0.26, 0.842, 0.7094, 1.0, 0.7094, 0.9119, 0.7287, 0.9119, 0.7287, 1.0, 0.74, 0.842, 0.74, 0.9119, 0.7287, 0.9119, 0.7287, 0.842, 0.8125, 0.842, 0.8125, 0.9119, 0.7812, 0.9119, 0.7812, 0.842, 0.2713, 1.0, 0.2713, 0.9119, 0.2906, 0.9119, 0.2906, 1.0, 0.625, 0.842, 0.625, 0.9119, 0.5938, 0.9119, 0.5938, 0.842, 0.74, 1.0, 0.74, 0.9119, 0.76, 0.9119, 0.76, 1.0, 0.03125, 0.842, 0.03125, 0.9119, 0.0, 0.9119, 0.0, 0.842, 0.8125, 0.5, 0.8125, 0.579, 0.7812, 0.579, 0.7812, 0.5, 0.74, 0.642, 0.74, 0.579, 0.76, 0.579, 0.76, 0.642, 0.6875, 0.5, 0.6875, 0.579, 0.6562, 0.579, 0.6562, 0.5, 0.4375, 0.5, 0.4375, 0.579, 0.4062, 0.579, 0.4062, 0.5, 0.2713, 0.642, 0.2713, 0.579, 0.2906, 0.579, 0.2906, 0.642, 0.7094, 0.642, 0.7094, 0.579, 0.7287, 0.579, 0.7287, 0.642, 0.2713, 0.5, 0.2713, 0.579, 0.26, 0.579, 0.26, 0.5, 0.24, 0.642, 0.24, 0.579, 0.26, 0.579, 0.26, 0.642, 0.7812, 0.5, 0.7812, 0.579, 0.76, 0.579, 0.76, 0.5, 0.24, 0.5, 0.24, 0.579, 0.2188, 0.579, 0.2188, 0.5, 0.03125, 0.5, 0.03125, 0.579, 0.0, 0.579, 0.0, 0.5, 0.74, 0.5, 0.74, 0.579, 0.7287, 0.579, 0.7287, 0.5, 0.09375, 0.5, 0.09375, 0.579, 0.0625, 0.579, 0.0625, 0.5, 0.0625, 0.5, 0.0625, 0.579, 0.03125, 0.579, 0.03125, 0.5, 0.2969, 0.5, 0.2969, 0.579, 0.2906, 0.579, 0.2906, 0.5, 0.125, 0.5, 0.125, 0.579, 0.09375, 0.579, 0.09375, 0.5, 0.1562, 0.5, 0.1562, 0.579, 0.125, 0.579, 0.125, 0.5, 0.2188, 0.5, 0.2188, 0.579, 0.1875, 0.579, 0.1875, 0.5, 0.7094, 0.5, 0.7094, 0.579, 0.7031, 0.579, 0.7031, 0.5, 0.3125, 0.5, 0.3125, 0.579, 0.2969, 0.579, 0.2969, 0.5, 0.3438, 0.5, 0.3438, 0.579, 0.3125, 0.579, 0.3125, 0.5, 0.375, 0.5, 0.375, 0.579, 0.3438, 0.579, 0.3438, 0.5, 0.4062, 0.5, 0.4062, 0.579, 0.375, 0.579, 0.375, 0.5, 0.4688, 0.5, 0.4688, 0.579, 0.4375, 0.579, 0.4375, 0.5, 0.5, 0.5, 0.5, 0.579, 0.4688, 0.579, 0.4688, 0.5, 0.5312, 0.5, 0.5312, 0.579, 0.5, 0.579, 0.5, 0.5, 0.5625, 0.5, 0.5625, 0.579, 0.5312, 0.579, 0.5312, 0.5, 0.5938, 0.5, 0.5938, 0.579, 0.5625, 0.579, 0.5625, 0.5, 0.625, 0.5, 0.625, 0.579, 0.5938, 0.579, 0.5938, 0.5, 0.7031, 0.5, 0.7031, 0.579, 0.6875, 0.579, 0.6875, 0.5, 0.6562, 0.5, 0.6562, 0.579, 0.625, 0.579, 0.625, 0.5, 0.1875, 0.5, 0.1875, 0.579, 0.1562, 0.579, 0.1562, 0.5, 0.8438, 0.5, 0.8438, 0.579, 0.8125, 0.579, 0.8125, 0.5, 0.875, 0.5, 0.875, 0.579, 0.8438, 0.579, 0.8438, 0.5, 0.9062, 0.5, 0.9062, 0.579, 0.875, 0.579, 0.875, 0.5, 0.9375, 0.5, 0.9375, 0.579, 0.9062, 0.579, 0.9062, 0.5, 0.9688, 0.5, 0.9688, 0.579, 0.9375, 0.579, 0.9375, 0.5, 1.0, 0.5, 1.0, 0.579, 0.9688, 0.579, 0.9688, 0.5, 0.24, 0.658, 0.24, 0.642, 0.26, 0.642, 0.26, 0.658, 0.7094, 0.658, 0.7094, 0.642, 0.7287, 0.642, 0.7287, 0.658, 0.2713, 0.658, 0.2713, 0.642, 0.2906, 0.642, 0.2906, 0.658, 0.74, 0.658, 0.74, 0.642, 0.76, 0.642, 0.76, 0.658, 0.8125, 0.579, 0.8125, 0.642, 0.7813, 0.642, 0.7812, 0.579, 0.6875, 0.579, 0.6875, 0.642, 0.6562, 0.642, 0.6562, 0.579, 0.4375, 0.579, 0.4375, 0.642, 0.4062, 0.642, 0.4062, 0.579, 0.2713, 0.579, 0.2713, 0.642, 0.26, 0.642, 0.26, 0.579, 0.7812, 0.579, 0.7813, 0.642, 0.76, 0.642, 0.76, 0.579, 0.24, 0.579, 0.24, 0.642, 0.2188, 0.642, 0.2188, 0.579, 0.03125, 0.579, 0.03125, 0.642, 0.0, 0.642, 0.0, 0.579, 0.74, 0.579, 0.74, 0.642, 0.7287, 0.642, 0.7287, 0.579, 0.09375, 0.579, 0.09375, 0.642, 0.0625, 0.642, 0.0625, 0.579, 0.0625, 0.579, 0.0625, 0.642, 0.03125, 0.642, 0.03125, 0.579, 0.2969, 0.579, 0.2969, 0.642, 0.2906, 0.642, 0.2906, 0.579, 0.125, 0.579, 0.125, 0.642, 0.09375, 0.642, 0.09375, 0.579, 0.1562, 0.579, 0.1562, 0.642, 0.125, 0.642, 0.125, 0.579, 0.2188, 0.579, 0.2188, 0.642, 0.1875, 0.642, 0.1875, 0.579, 0.7094, 0.579, 0.7094, 0.642, 0.7031, 0.642, 0.7031, 0.579, 0.3125, 0.579, 0.3125, 0.642, 0.2969, 0.642, 0.2969, 0.579, 0.3438, 0.579, 0.3438, 0.642, 0.3125, 0.642, 0.3125, 0.579, 0.375, 0.579, 0.375, 0.642, 0.3438, 0.642, 0.3438, 0.579, 0.4062, 0.579, 0.4062, 0.642, 0.375, 0.642, 0.375, 0.579, 0.4688, 0.579, 0.4688, 0.642, 0.4375, 0.642, 0.4375, 0.579, 0.5, 0.579, 0.5, 0.642, 0.4688, 0.642, 0.4688, 0.579, 0.5312, 0.579, 0.5312, 0.642, 0.5, 0.642, 0.5, 0.579, 0.5625, 0.579, 0.5625, 0.642, 0.5312, 0.642, 0.5312, 0.579, 0.5938, 0.579, 0.5938, 0.642, 0.5625, 0.642, 0.5625, 0.579, 0.625, 0.579, 0.625, 0.642, 0.5938, 0.642, 0.5938, 0.579, 0.7031, 0.579, 0.7031, 0.642, 0.6875, 0.642, 0.6875, 0.579, 0.6562, 0.579, 0.6562, 0.642, 0.625, 0.642, 0.625, 0.579, 0.1875, 0.579, 0.1875, 0.642, 0.1562, 0.642, 0.1562, 0.579, 0.8438, 0.579, 0.8438, 0.642, 0.8125, 0.642, 0.8125, 0.579, 0.875, 0.579, 0.875, 0.642, 0.8438, 0.642, 0.8438, 0.579, 0.9062, 0.579, 0.9063, 0.642, 0.875, 0.642, 0.875, 0.579, 0.9375, 0.579, 0.9375, 0.642, 0.9063, 0.642, 0.9062, 0.579, 0.9688, 0.579, 0.9688, 0.642, 0.9375, 0.642, 0.9375, 0.579, 1.0, 0.579, 1.0, 0.642, 0.9688, 0.642, 0.9688, 0.579])
me_cylinder.update()

# ---- curves / text
cu_b_ziercurve = bpy.data.curves.new('BézierCurve', 'CURVE')
cu_b_ziercurve.dimensions = '3D'
_sp = cu_b_ziercurve.splines.new('BEZIER'); _sp.bezier_points.add(3)
_sp.bezier_points.foreach_set('co', [0.0, 0.0, 0.0, 5.421, 4.945, 0.0, -1.861, 9.331, 2.416, -3.519, 2.01, 2.416])
_sp.bezier_points.foreach_set('handle_left', [-0.7065, -0.02382, 0.01623, 5.476, 1.279, 0.0, 2.361, 10.78, 2.19, -6.486, 5.345, 2.19])
_sp.bezier_points.foreach_set('handle_right', [0.7065, 0.02382, -0.01623, 5.365, 8.611, 0.0, -6.083, 7.881, 2.642, -0.5516, -1.325, 2.642])
for _p, _l, _r in zip(_sp.bezier_points, ['ALIGNED', 'ALIGNED', 'ALIGNED', 'ALIGNED'], ['ALIGNED', 'ALIGNED', 'ALIGNED', 'ALIGNED']): _p.handle_left_type = _l; _p.handle_right_type = _r
_sp.order_u = 0
_sp.order_v = 0
cu_b_ziercurve.use_path = True
cu_b_ziercurve.fill_mode = 'FULL'
lat_lattice = bpy.data.lattices.new('Lattice')
lat_lattice.points_u = 3
lat_lattice.points_v = 3
lat_lattice.points_w = 3
lat_lattice.points.foreach_set('co_deform', [-0.5, -0.5, -0.5, 0.0, -0.5, -0.5, 0.5, -0.5, -0.5, -0.5, 0.0, -0.5, -0.002064, 0.1751, -0.6139, 0.4315, 0.1706, -0.1839, -0.5, 0.5, -0.5, 0.3811, 0.632, -0.1307, 0.8493, 0.8846, 0.6805, -0.5, -0.5, 0.0, 0.05686, -0.5822, -0.1127, 0.5, -0.5, 0.0, -0.5263, 0.03703, 0.113, -0.02502, 0.03058, 0.1749, 0.406, -0.1207, 0.5686, -0.705, 0.401, -0.4315, -0.07195, 0.5524, -0.2783, 0.6566, 0.3178, 0.6834, -0.566, -0.4726, -0.1169, 0.0, -0.5, 0.5, 0.5, -0.5, 0.5, -0.5262, 0.08808, 0.9727, 0.04124, -0.08827, 0.7211, 0.4118, -0.3445, 0.9834, -0.6052, 0.6481, 0.952, 0.01663, 0.4434, 0.975, 0.7734, 0.4697, 2.016])

# ---- objects
ob_light = bpy.data.objects.new('Light', light_light)
ob_camera = bpy.data.objects.new('Camera', cam_camera)
ob_cylinder = bpy.data.objects.new('Cylinder', me_cylinder)
ob_b_ziercurve = bpy.data.objects.new('BézierCurve', cu_b_ziercurve)
ob_lattice = bpy.data.objects.new('Lattice', lat_lattice)

# ---- transforms, parenting, visibility, modifiers, constraints
ob_light.location = (4.076, 1.005, 5.904)
ob_light.rotation_euler = (0.6503, 0.05522, 1.866)
ob_light.lock_rotations_4d = False
ob_light.empty_display_type = 'ARROWS'
ob_light.color = (0.0, 0.0, 0.0, 0.0)
ob_light.lineart.crease_threshold = 0.0
ob_camera.location = (7.359, -6.926, 4.958)
ob_camera.rotation_euler = (1.109, 0.0, 0.8149)
ob_camera.lock_rotations_4d = False
ob_camera.empty_display_type = 'ARROWS'
ob_camera.color = (0.0, 0.0, 0.0, 0.0)
ob_camera.display_type = 'WIRE'
ob_camera.lineart.crease_threshold = 0.0
ob_cylinder.location = (0.0, 0.0, 0.0)
_m = ob_cylinder.modifiers.new('Array', 'ARRAY')
_m.count = 15
_m.use_merge_vertices = True
_m = ob_cylinder.modifiers.new('SimpleDeform', 'SIMPLE_DEFORM')
_m.factor = 2.25
_m.angle = 2.25
_m = ob_cylinder.modifiers.new('SimpleDeform.001', 'SIMPLE_DEFORM')
_m.deform_method = 'TAPER'
_m.factor = -0.7366
_m.angle = -0.7366
_m = ob_cylinder.modifiers.new('Curve', 'CURVE')
_m.object = ob_b_ziercurve
_m = ob_cylinder.modifiers.new('Lattice', 'LATTICE')
_m.object = ob_lattice
ob_b_ziercurve.location = (0.0, 0.0, 0.0)
_m = ob_b_ziercurve.modifiers.new('Curve', 'CURVE')
ob_lattice.location = (0.0, 4.728, 0.8977)
ob_lattice.scale = (11.94, 11.7, 4.575)

# ---- collection membership
col_collection.objects.link(ob_light)
col_collection.objects.link(ob_camera)
col_collection.objects.link(ob_cylinder)
col_collection.objects.link(ob_b_ziercurve)
col_collection.objects.link(ob_lattice)

# ---- scene / render settings (as saved in the file)
scene.camera = ob_camera
scene.frame_start = 1; scene.frame_end = 250; scene.frame_set(1)
scene.render.engine = 'BLENDER_EEVEE_NEXT'
bpy.context.view_layer.update()
